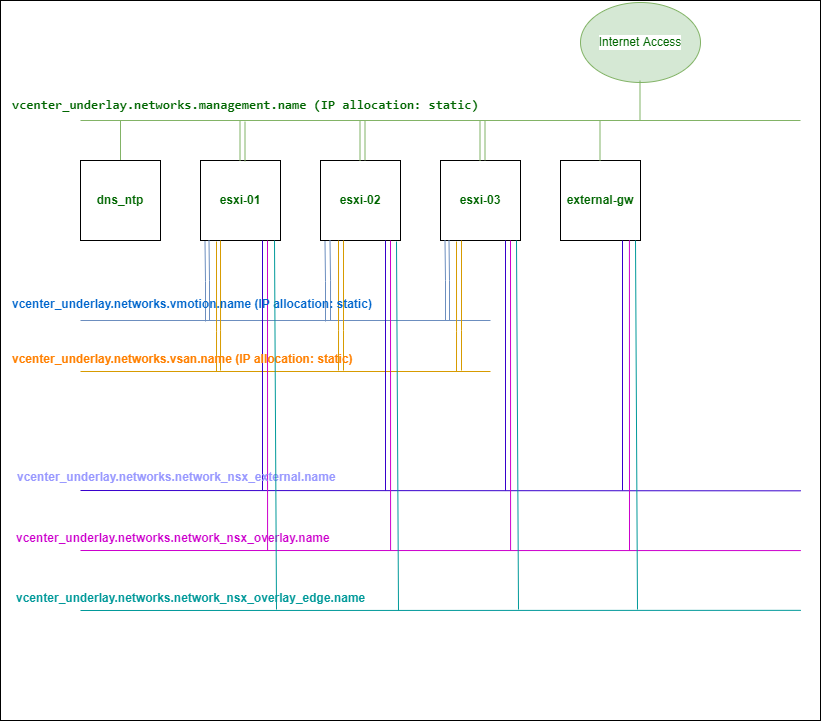

The diagram above was exported from draw.io. Its source (the exported page's mxGraphModel, read from the mxfile embedded in the PNG):
<mxGraphModel dx="813" dy="454" grid="1" gridSize="10" guides="1" tooltips="1" connect="1" arrows="1" fold="1" page="1" pageScale="1" pageWidth="827" pageHeight="1169" math="0" shadow="0">
  <root>
    <mxCell id="0" />
    <mxCell id="1" parent="0" />
    <mxCell id="NUvTVjuGLZdh_kb7xKJ0-16" value="" style="rounded=0;whiteSpace=wrap;html=1;" parent="1" vertex="1">
      <mxGeometry width="820" height="720" as="geometry" />
    </mxCell>
    <mxCell id="0uZdqhv0GIq38JB6qtti-1" value="" style="endArrow=none;html=1;rounded=0;fillColor=#d5e8d4;strokeColor=#82b366;" parent="1" edge="1">
      <mxGeometry width="50" height="50" relative="1" as="geometry">
        <mxPoint x="80" y="120" as="sourcePoint" />
        <mxPoint x="800" y="120" as="targetPoint" />
      </mxGeometry>
    </mxCell>
    <mxCell id="0uZdqhv0GIq38JB6qtti-13" style="edgeStyle=orthogonalEdgeStyle;rounded=0;orthogonalLoop=1;jettySize=auto;html=1;exitX=0.5;exitY=0;exitDx=0;exitDy=0;fontColor=#006600;endArrow=none;endFill=0;fillColor=#d5e8d4;strokeColor=#82b366;" parent="1" source="0uZdqhv0GIq38JB6qtti-3" edge="1">
      <mxGeometry relative="1" as="geometry">
        <mxPoint x="120" y="120" as="targetPoint" />
      </mxGeometry>
    </mxCell>
    <mxCell id="0uZdqhv0GIq38JB6qtti-3" value="&lt;b&gt;dns_ntp&lt;/b&gt;" style="whiteSpace=wrap;html=1;aspect=fixed;labelBackgroundColor=#FFFFFF;fontColor=#006600;" parent="1" vertex="1">
      <mxGeometry x="80" y="160" width="80" height="80" as="geometry" />
    </mxCell>
    <mxCell id="0uZdqhv0GIq38JB6qtti-4" value="&lt;b&gt;esxi-01&lt;/b&gt;" style="whiteSpace=wrap;html=1;aspect=fixed;labelBackgroundColor=#FFFFFF;fontColor=#006600;" parent="1" vertex="1">
      <mxGeometry x="200" y="160" width="80" height="80" as="geometry" />
    </mxCell>
    <mxCell id="0uZdqhv0GIq38JB6qtti-5" value="&lt;b&gt;esxi-02&lt;/b&gt;" style="whiteSpace=wrap;html=1;aspect=fixed;labelBackgroundColor=#FFFFFF;fontColor=#006600;" parent="1" vertex="1">
      <mxGeometry x="320" y="160" width="80" height="80" as="geometry" />
    </mxCell>
    <mxCell id="0uZdqhv0GIq38JB6qtti-6" value="&lt;span&gt;&lt;b&gt;esxi-03&lt;/b&gt;&lt;/span&gt;" style="whiteSpace=wrap;html=1;aspect=fixed;labelBackgroundColor=#FFFFFF;fontColor=#006600;" parent="1" vertex="1">
      <mxGeometry x="440" y="160" width="80" height="80" as="geometry" />
    </mxCell>
    <mxCell id="0uZdqhv0GIq38JB6qtti-7" value="&lt;span&gt;&lt;b&gt;external-gw&lt;br&gt;&lt;/b&gt;&lt;/span&gt;" style="whiteSpace=wrap;html=1;aspect=fixed;labelBackgroundColor=#FFFFFF;fontColor=#006600;" parent="1" vertex="1">
      <mxGeometry x="560" y="160" width="80" height="80" as="geometry" />
    </mxCell>
    <mxCell id="0uZdqhv0GIq38JB6qtti-8" value="" style="endArrow=none;html=1;rounded=0;fillColor=#dae8fc;strokeColor=#6c8ebf;" parent="1" edge="1">
      <mxGeometry width="50" height="50" relative="1" as="geometry">
        <mxPoint x="80" y="320" as="sourcePoint" />
        <mxPoint x="490" y="320" as="targetPoint" />
      </mxGeometry>
    </mxCell>
    <mxCell id="0uZdqhv0GIq38JB6qtti-14" style="edgeStyle=orthogonalEdgeStyle;rounded=0;orthogonalLoop=1;jettySize=auto;html=1;exitX=0.5;exitY=0;exitDx=0;exitDy=0;fontColor=#006600;endArrow=none;endFill=0;fillColor=#d5e8d4;strokeColor=#82b366;" parent="1" edge="1">
      <mxGeometry relative="1" as="geometry">
        <mxPoint x="239.5" y="120" as="targetPoint" />
        <mxPoint x="239.5" y="160" as="sourcePoint" />
      </mxGeometry>
    </mxCell>
    <mxCell id="0uZdqhv0GIq38JB6qtti-15" style="edgeStyle=orthogonalEdgeStyle;rounded=0;orthogonalLoop=1;jettySize=auto;html=1;exitX=0.5;exitY=0;exitDx=0;exitDy=0;fontColor=#006600;endArrow=none;endFill=0;fillColor=#d5e8d4;strokeColor=#82b366;" parent="1" edge="1">
      <mxGeometry relative="1" as="geometry">
        <mxPoint x="359.5" y="120" as="targetPoint" />
        <mxPoint x="359.5" y="160" as="sourcePoint" />
      </mxGeometry>
    </mxCell>
    <mxCell id="0uZdqhv0GIq38JB6qtti-16" style="edgeStyle=orthogonalEdgeStyle;rounded=0;orthogonalLoop=1;jettySize=auto;html=1;exitX=0.5;exitY=0;exitDx=0;exitDy=0;fontColor=#006600;endArrow=none;endFill=0;fillColor=#d5e8d4;strokeColor=#82b366;" parent="1" edge="1">
      <mxGeometry relative="1" as="geometry">
        <mxPoint x="479.5" y="120" as="targetPoint" />
        <mxPoint x="479.5" y="160" as="sourcePoint" />
      </mxGeometry>
    </mxCell>
    <mxCell id="0uZdqhv0GIq38JB6qtti-17" style="edgeStyle=orthogonalEdgeStyle;rounded=0;orthogonalLoop=1;jettySize=auto;html=1;exitX=0.5;exitY=0;exitDx=0;exitDy=0;fontColor=#006600;endArrow=none;endFill=0;fillColor=#d5e8d4;strokeColor=#82b366;" parent="1" edge="1">
      <mxGeometry relative="1" as="geometry">
        <mxPoint x="599.5" y="120" as="targetPoint" />
        <mxPoint x="599.5" y="160" as="sourcePoint" />
      </mxGeometry>
    </mxCell>
    <mxCell id="0uZdqhv0GIq38JB6qtti-18" value="&lt;span style=&quot;text-align: center ; text-indent: 0px ; background-color: rgb(255 , 255 , 255) ; display: inline ; float: none&quot;&gt;&lt;font face=&quot;jetbrains mono, monospace&quot;&gt;&lt;span style=&quot;font-size: 13.0667px&quot;&gt;&lt;b&gt;vcenter_underlay.networks.management.name&lt;/b&gt;&lt;/span&gt;&lt;/font&gt;&lt;b style=&quot;color: rgb(0 , 102 , 0) ; font-family: &amp;#34;jetbrains mono&amp;#34; , monospace ; font-size: 13.0667px ; font-style: normal ; letter-spacing: normal ; text-transform: none ; word-spacing: 0px&quot;&gt;&amp;nbsp;(IP allocation: static)&lt;/b&gt;&lt;/span&gt;" style="text;whiteSpace=wrap;html=1;fontColor=#006600;" parent="1" vertex="1">
      <mxGeometry x="10" y="90" width="540" height="30" as="geometry" />
    </mxCell>
    <mxCell id="0uZdqhv0GIq38JB6qtti-21" style="edgeStyle=orthogonalEdgeStyle;rounded=0;orthogonalLoop=1;jettySize=auto;html=1;fontColor=#006600;endArrow=none;endFill=0;fillColor=#dae8fc;strokeColor=#6c8ebf;" parent="1" edge="1">
      <mxGeometry relative="1" as="geometry">
        <mxPoint x="208.5" y="240" as="targetPoint" />
        <mxPoint x="209" y="320" as="sourcePoint" />
        <Array as="points">
          <mxPoint x="209" y="280" />
        </Array>
      </mxGeometry>
    </mxCell>
    <mxCell id="0uZdqhv0GIq38JB6qtti-22" style="edgeStyle=orthogonalEdgeStyle;rounded=0;orthogonalLoop=1;jettySize=auto;html=1;fontColor=#006600;endArrow=none;endFill=0;fillColor=#dae8fc;strokeColor=#6c8ebf;" parent="1" edge="1">
      <mxGeometry relative="1" as="geometry">
        <mxPoint x="329.5" y="240" as="targetPoint" />
        <mxPoint x="330" y="320" as="sourcePoint" />
        <Array as="points">
          <mxPoint x="330" y="280" />
        </Array>
      </mxGeometry>
    </mxCell>
    <mxCell id="0uZdqhv0GIq38JB6qtti-23" style="edgeStyle=orthogonalEdgeStyle;rounded=0;orthogonalLoop=1;jettySize=auto;html=1;fontColor=#006600;endArrow=none;endFill=0;fillColor=#dae8fc;strokeColor=#6c8ebf;" parent="1" edge="1">
      <mxGeometry relative="1" as="geometry">
        <mxPoint x="444.5" y="240" as="targetPoint" />
        <mxPoint x="445" y="320" as="sourcePoint" />
        <Array as="points">
          <mxPoint x="445" y="280" />
        </Array>
      </mxGeometry>
    </mxCell>
    <mxCell id="0uZdqhv0GIq38JB6qtti-25" value="" style="endArrow=none;html=1;rounded=0;fillColor=#ffe6cc;strokeColor=#d79b00;" parent="1" edge="1">
      <mxGeometry width="50" height="50" relative="1" as="geometry">
        <mxPoint x="80" y="371" as="sourcePoint" />
        <mxPoint x="490" y="371" as="targetPoint" />
      </mxGeometry>
    </mxCell>
    <mxCell id="0uZdqhv0GIq38JB6qtti-36" value="&lt;font color=&quot;#006600&quot;&gt;Internet Access&lt;/font&gt;" style="ellipse;whiteSpace=wrap;html=1;labelBackgroundColor=#FFFFFF;fillColor=#d5e8d4;strokeColor=#82b366;" parent="1" vertex="1">
      <mxGeometry x="580" y="2" width="120" height="80" as="geometry" />
    </mxCell>
    <mxCell id="0uZdqhv0GIq38JB6qtti-37" style="edgeStyle=orthogonalEdgeStyle;rounded=0;orthogonalLoop=1;jettySize=auto;html=1;exitX=0.5;exitY=0;exitDx=0;exitDy=0;fontColor=#006600;endArrow=none;endFill=0;fillColor=#d5e8d4;strokeColor=#82b366;" parent="1" edge="1">
      <mxGeometry relative="1" as="geometry">
        <mxPoint x="639.5" y="80" as="targetPoint" />
        <mxPoint x="639.5" y="120" as="sourcePoint" />
      </mxGeometry>
    </mxCell>
    <mxCell id="mxsjpV2a6uDIbQQoqyXD-5" style="edgeStyle=orthogonalEdgeStyle;rounded=0;orthogonalLoop=1;jettySize=auto;html=1;fontColor=#006600;endArrow=none;endFill=0;fillColor=#ffe6cc;strokeColor=#d79b00;entryX=0.75;entryY=1;entryDx=0;entryDy=0;" edge="1" parent="1">
      <mxGeometry relative="1" as="geometry">
        <mxPoint x="461" y="240" as="targetPoint" />
        <mxPoint x="461" y="370" as="sourcePoint" />
        <Array as="points">
          <mxPoint x="461" y="330" />
          <mxPoint x="461" y="330" />
        </Array>
      </mxGeometry>
    </mxCell>
    <mxCell id="mxsjpV2a6uDIbQQoqyXD-6" style="edgeStyle=orthogonalEdgeStyle;rounded=0;orthogonalLoop=1;jettySize=auto;html=1;fontColor=#006600;endArrow=none;endFill=0;fillColor=#ffe6cc;strokeColor=#d79b00;entryX=0.75;entryY=1;entryDx=0;entryDy=0;" edge="1" parent="1">
      <mxGeometry relative="1" as="geometry">
        <mxPoint x="343" y="240" as="targetPoint" />
        <mxPoint x="343" y="370" as="sourcePoint" />
        <Array as="points">
          <mxPoint x="343" y="330" />
          <mxPoint x="343" y="330" />
        </Array>
      </mxGeometry>
    </mxCell>
    <mxCell id="mxsjpV2a6uDIbQQoqyXD-7" style="edgeStyle=orthogonalEdgeStyle;rounded=0;orthogonalLoop=1;jettySize=auto;html=1;fontColor=#006600;endArrow=none;endFill=0;fillColor=#ffe6cc;strokeColor=#d79b00;entryX=0.75;entryY=1;entryDx=0;entryDy=0;" edge="1" parent="1">
      <mxGeometry relative="1" as="geometry">
        <mxPoint x="220" y="240" as="targetPoint" />
        <mxPoint x="220" y="370" as="sourcePoint" />
        <Array as="points">
          <mxPoint x="220" y="330" />
          <mxPoint x="220" y="330" />
        </Array>
      </mxGeometry>
    </mxCell>
    <mxCell id="mxsjpV2a6uDIbQQoqyXD-10" style="edgeStyle=orthogonalEdgeStyle;rounded=0;orthogonalLoop=1;jettySize=auto;html=1;exitX=0.5;exitY=0;exitDx=0;exitDy=0;fontColor=#006600;endArrow=none;endFill=0;fillColor=#d5e8d4;strokeColor=#82b366;" edge="1" parent="1">
      <mxGeometry relative="1" as="geometry">
        <mxPoint x="244.5" y="121" as="targetPoint" />
        <mxPoint x="244.5" y="161" as="sourcePoint" />
      </mxGeometry>
    </mxCell>
    <mxCell id="mxsjpV2a6uDIbQQoqyXD-11" style="edgeStyle=orthogonalEdgeStyle;rounded=0;orthogonalLoop=1;jettySize=auto;html=1;exitX=0.5;exitY=0;exitDx=0;exitDy=0;fontColor=#006600;endArrow=none;endFill=0;fillColor=#d5e8d4;strokeColor=#82b366;" edge="1" parent="1">
      <mxGeometry relative="1" as="geometry">
        <mxPoint x="364.5" y="120" as="targetPoint" />
        <mxPoint x="364.5" y="160" as="sourcePoint" />
      </mxGeometry>
    </mxCell>
    <mxCell id="mxsjpV2a6uDIbQQoqyXD-12" style="edgeStyle=orthogonalEdgeStyle;rounded=0;orthogonalLoop=1;jettySize=auto;html=1;exitX=0.5;exitY=0;exitDx=0;exitDy=0;fontColor=#006600;endArrow=none;endFill=0;fillColor=#d5e8d4;strokeColor=#82b366;" edge="1" parent="1">
      <mxGeometry relative="1" as="geometry">
        <mxPoint x="484.5" y="120" as="targetPoint" />
        <mxPoint x="484.5" y="160" as="sourcePoint" />
      </mxGeometry>
    </mxCell>
    <mxCell id="mxsjpV2a6uDIbQQoqyXD-14" style="edgeStyle=orthogonalEdgeStyle;rounded=0;orthogonalLoop=1;jettySize=auto;html=1;fontColor=#006600;endArrow=none;endFill=0;fillColor=#dae8fc;strokeColor=#6c8ebf;" edge="1" parent="1">
      <mxGeometry relative="1" as="geometry">
        <mxPoint x="204.5" y="240.9999999999999" as="targetPoint" />
        <mxPoint x="205" y="320.9999999999999" as="sourcePoint" />
        <Array as="points">
          <mxPoint x="205" y="281" />
        </Array>
      </mxGeometry>
    </mxCell>
    <mxCell id="mxsjpV2a6uDIbQQoqyXD-15" style="edgeStyle=orthogonalEdgeStyle;rounded=0;orthogonalLoop=1;jettySize=auto;html=1;fontColor=#006600;endArrow=none;endFill=0;fillColor=#ffe6cc;strokeColor=#d79b00;entryX=0.75;entryY=1;entryDx=0;entryDy=0;" edge="1" parent="1">
      <mxGeometry relative="1" as="geometry">
        <mxPoint x="216" y="240.9999999999999" as="targetPoint" />
        <mxPoint x="216" y="371" as="sourcePoint" />
        <Array as="points">
          <mxPoint x="216" y="331" />
          <mxPoint x="216" y="331" />
        </Array>
      </mxGeometry>
    </mxCell>
    <mxCell id="mxsjpV2a6uDIbQQoqyXD-16" style="edgeStyle=orthogonalEdgeStyle;rounded=0;orthogonalLoop=1;jettySize=auto;html=1;fontColor=#006600;endArrow=none;endFill=0;fillColor=#dae8fc;strokeColor=#6c8ebf;" edge="1" parent="1">
      <mxGeometry relative="1" as="geometry">
        <mxPoint x="324.5" y="240.9999999999999" as="targetPoint" />
        <mxPoint x="325" y="320.9999999999999" as="sourcePoint" />
        <Array as="points">
          <mxPoint x="325" y="281" />
        </Array>
      </mxGeometry>
    </mxCell>
    <mxCell id="mxsjpV2a6uDIbQQoqyXD-17" style="edgeStyle=orthogonalEdgeStyle;rounded=0;orthogonalLoop=1;jettySize=auto;html=1;fontColor=#006600;endArrow=none;endFill=0;fillColor=#ffe6cc;strokeColor=#d79b00;entryX=0.75;entryY=1;entryDx=0;entryDy=0;" edge="1" parent="1">
      <mxGeometry relative="1" as="geometry">
        <mxPoint x="338" y="239.9999999999999" as="targetPoint" />
        <mxPoint x="338" y="370" as="sourcePoint" />
        <Array as="points">
          <mxPoint x="338" y="330" />
          <mxPoint x="338" y="330" />
        </Array>
      </mxGeometry>
    </mxCell>
    <mxCell id="mxsjpV2a6uDIbQQoqyXD-18" style="edgeStyle=orthogonalEdgeStyle;rounded=0;orthogonalLoop=1;jettySize=auto;html=1;fontColor=#006600;endArrow=none;endFill=0;fillColor=#ffe6cc;strokeColor=#d79b00;entryX=0.75;entryY=1;entryDx=0;entryDy=0;" edge="1" parent="1">
      <mxGeometry relative="1" as="geometry">
        <mxPoint x="456" y="240.9999999999999" as="targetPoint" />
        <mxPoint x="456" y="371" as="sourcePoint" />
        <Array as="points">
          <mxPoint x="456" y="331" />
          <mxPoint x="456" y="331" />
        </Array>
      </mxGeometry>
    </mxCell>
    <mxCell id="mxsjpV2a6uDIbQQoqyXD-19" value="" style="endArrow=none;html=1;rounded=0;fillColor=#6a00ff;strokeColor=#3700CC;entryX=0.976;entryY=0.681;entryDx=0;entryDy=0;entryPerimeter=0;" edge="1" parent="1" target="NUvTVjuGLZdh_kb7xKJ0-16">
      <mxGeometry width="50" height="50" relative="1" as="geometry">
        <mxPoint x="80" y="490" as="sourcePoint" />
        <mxPoint x="520" y="490" as="targetPoint" />
      </mxGeometry>
    </mxCell>
    <mxCell id="mxsjpV2a6uDIbQQoqyXD-20" value="" style="endArrow=none;html=1;rounded=0;fillColor=#e3c800;strokeColor=#CC00CC;entryX=0.976;entryY=0.764;entryDx=0;entryDy=0;entryPerimeter=0;" edge="1" parent="1" target="NUvTVjuGLZdh_kb7xKJ0-16">
      <mxGeometry width="50" height="50" relative="1" as="geometry">
        <mxPoint x="80" y="550" as="sourcePoint" />
        <mxPoint x="520" y="550" as="targetPoint" />
      </mxGeometry>
    </mxCell>
    <mxCell id="mxsjpV2a6uDIbQQoqyXD-21" value="" style="endArrow=none;html=1;rounded=0;fillColor=#e51400;strokeColor=#009999;entryX=0.976;entryY=0.847;entryDx=0;entryDy=0;entryPerimeter=0;" edge="1" parent="1" target="NUvTVjuGLZdh_kb7xKJ0-16">
      <mxGeometry width="50" height="50" relative="1" as="geometry">
        <mxPoint x="80" y="610" as="sourcePoint" />
        <mxPoint x="520" y="610" as="targetPoint" />
      </mxGeometry>
    </mxCell>
    <mxCell id="mxsjpV2a6uDIbQQoqyXD-22" value="" style="endArrow=none;html=1;rounded=0;fillColor=#6a00ff;strokeColor=#3700CC;exitX=0.25;exitY=1;exitDx=0;exitDy=0;" edge="1" parent="1">
      <mxGeometry width="50" height="50" relative="1" as="geometry">
        <mxPoint x="262" y="240" as="sourcePoint" />
        <mxPoint x="262" y="490" as="targetPoint" />
      </mxGeometry>
    </mxCell>
    <mxCell id="mxsjpV2a6uDIbQQoqyXD-23" value="" style="endArrow=none;html=1;rounded=0;fillColor=#6a00ff;strokeColor=#3700CC;exitX=0.25;exitY=1;exitDx=0;exitDy=0;" edge="1" parent="1">
      <mxGeometry width="50" height="50" relative="1" as="geometry">
        <mxPoint x="385" y="240.0000000000001" as="sourcePoint" />
        <mxPoint x="385" y="490" as="targetPoint" />
      </mxGeometry>
    </mxCell>
    <mxCell id="mxsjpV2a6uDIbQQoqyXD-24" value="" style="endArrow=none;html=1;rounded=0;fillColor=#6a00ff;strokeColor=#3700CC;exitX=0.25;exitY=1;exitDx=0;exitDy=0;" edge="1" parent="1">
      <mxGeometry width="50" height="50" relative="1" as="geometry">
        <mxPoint x="505" y="240.0000000000001" as="sourcePoint" />
        <mxPoint x="505" y="490" as="targetPoint" />
      </mxGeometry>
    </mxCell>
    <mxCell id="mxsjpV2a6uDIbQQoqyXD-25" value="" style="endArrow=none;html=1;rounded=0;fillColor=#6a00ff;strokeColor=#3700CC;exitX=0.25;exitY=1;exitDx=0;exitDy=0;" edge="1" parent="1">
      <mxGeometry width="50" height="50" relative="1" as="geometry">
        <mxPoint x="622" y="240.0000000000001" as="sourcePoint" />
        <mxPoint x="622" y="490" as="targetPoint" />
      </mxGeometry>
    </mxCell>
    <mxCell id="mxsjpV2a6uDIbQQoqyXD-27" value="&lt;b&gt;&lt;font&gt;vcenter_underlay.networks.network_nsx_overlay.name&lt;/font&gt;&lt;/b&gt;" style="text;whiteSpace=wrap;html=1;fillColor=none;strokeColor=none;fontColor=#CC00CC;" vertex="1" parent="1">
      <mxGeometry x="14" y="524" width="400" height="30" as="geometry" />
    </mxCell>
    <mxCell id="mxsjpV2a6uDIbQQoqyXD-28" value="&lt;font&gt;&lt;b&gt;vcenter_underlay.networks.network_nsx_overlay_edge.name&lt;/b&gt;&lt;/font&gt;" style="text;whiteSpace=wrap;html=1;fillColor=none;strokeColor=none;fontColor=#009999;" vertex="1" parent="1">
      <mxGeometry x="14" y="584" width="400" height="30" as="geometry" />
    </mxCell>
    <mxCell id="mxsjpV2a6uDIbQQoqyXD-29" value="" style="endArrow=none;html=1;rounded=0;fillColor=#e3c800;strokeColor=#CC00CC;exitX=0.756;exitY=0.333;exitDx=0;exitDy=0;exitPerimeter=0;" edge="1" parent="1">
      <mxGeometry width="50" height="50" relative="1" as="geometry">
        <mxPoint x="628.9199999999998" y="239.76" as="sourcePoint" />
        <mxPoint x="629" y="550" as="targetPoint" />
      </mxGeometry>
    </mxCell>
    <mxCell id="mxsjpV2a6uDIbQQoqyXD-31" value="" style="endArrow=none;html=1;rounded=0;fillColor=#e3c800;strokeColor=#CC00CC;exitX=0.756;exitY=0.333;exitDx=0;exitDy=0;exitPerimeter=0;" edge="1" parent="1">
      <mxGeometry width="50" height="50" relative="1" as="geometry">
        <mxPoint x="510.0000000000001" y="240.0000000000001" as="sourcePoint" />
        <mxPoint x="510.08000000000004" y="550.24" as="targetPoint" />
      </mxGeometry>
    </mxCell>
    <mxCell id="mxsjpV2a6uDIbQQoqyXD-32" value="" style="endArrow=none;html=1;rounded=0;fillColor=#e3c800;strokeColor=#CC00CC;exitX=0.756;exitY=0.333;exitDx=0;exitDy=0;exitPerimeter=0;" edge="1" parent="1">
      <mxGeometry width="50" height="50" relative="1" as="geometry">
        <mxPoint x="390.0000000000001" y="240.0000000000001" as="sourcePoint" />
        <mxPoint x="390.08000000000004" y="550.24" as="targetPoint" />
      </mxGeometry>
    </mxCell>
    <mxCell id="mxsjpV2a6uDIbQQoqyXD-33" value="" style="endArrow=none;html=1;rounded=0;fillColor=#e3c800;strokeColor=#CC00CC;exitX=0.756;exitY=0.333;exitDx=0;exitDy=0;exitPerimeter=0;" edge="1" parent="1">
      <mxGeometry width="50" height="50" relative="1" as="geometry">
        <mxPoint x="267.00000000000006" y="240.0000000000001" as="sourcePoint" />
        <mxPoint x="267.08" y="550.24" as="targetPoint" />
      </mxGeometry>
    </mxCell>
    <mxCell id="0uZdqhv0GIq38JB6qtti-20" value="&lt;b&gt;vcenter_underlay.networks.vmotion.name (IP allocation: static)&lt;/b&gt;" style="text;whiteSpace=wrap;html=1;fillColor=none;strokeColor=none;fontColor=#0066CC;" parent="1" vertex="1">
      <mxGeometry x="10" y="290" width="400" height="30" as="geometry" />
    </mxCell>
    <mxCell id="0uZdqhv0GIq38JB6qtti-28" value="&lt;b&gt;vcenter_underlay.networks.vsan.name (IP allocation: static)&lt;/b&gt;" style="text;whiteSpace=wrap;html=1;fontColor=#FF8000;" parent="1" vertex="1">
      <mxGeometry x="10" y="345" width="400" height="30" as="geometry" />
    </mxCell>
    <mxCell id="mxsjpV2a6uDIbQQoqyXD-26" value="&lt;b&gt;vcenter_underlay.networks.network_nsx_external.name&lt;/b&gt;" style="text;whiteSpace=wrap;html=1;fillColor=none;strokeColor=none;fontColor=#9999FF;" vertex="1" parent="1">
      <mxGeometry x="15" y="463" width="400" height="30" as="geometry" />
    </mxCell>
    <mxCell id="mxsjpV2a6uDIbQQoqyXD-34" value="" style="endArrow=none;html=1;rounded=0;fillColor=#e3c800;strokeColor=#009999;exitX=0.756;exitY=0.333;exitDx=0;exitDy=0;exitPerimeter=0;" edge="1" parent="1">
      <mxGeometry width="50" height="50" relative="1" as="geometry">
        <mxPoint x="396" y="241.0000000000001" as="sourcePoint" />
        <mxPoint x="398" y="610" as="targetPoint" />
      </mxGeometry>
    </mxCell>
    <mxCell id="mxsjpV2a6uDIbQQoqyXD-35" value="" style="endArrow=none;html=1;rounded=0;fillColor=#e3c800;strokeColor=#009999;exitX=0.756;exitY=0.333;exitDx=0;exitDy=0;exitPerimeter=0;" edge="1" parent="1">
      <mxGeometry width="50" height="50" relative="1" as="geometry">
        <mxPoint x="274" y="240.0000000000001" as="sourcePoint" />
        <mxPoint x="276" y="609" as="targetPoint" />
      </mxGeometry>
    </mxCell>
    <mxCell id="mxsjpV2a6uDIbQQoqyXD-36" value="" style="endArrow=none;html=1;rounded=0;fillColor=#e3c800;strokeColor=#009999;exitX=0.756;exitY=0.333;exitDx=0;exitDy=0;exitPerimeter=0;" edge="1" parent="1">
      <mxGeometry width="50" height="50" relative="1" as="geometry">
        <mxPoint x="516" y="240.0000000000001" as="sourcePoint" />
        <mxPoint x="518" y="609" as="targetPoint" />
      </mxGeometry>
    </mxCell>
    <mxCell id="mxsjpV2a6uDIbQQoqyXD-38" value="" style="endArrow=none;html=1;rounded=0;fillColor=#e3c800;strokeColor=#009999;exitX=0.756;exitY=0.333;exitDx=0;exitDy=0;exitPerimeter=0;" edge="1" parent="1">
      <mxGeometry width="50" height="50" relative="1" as="geometry">
        <mxPoint x="635" y="240.0000000000001" as="sourcePoint" />
        <mxPoint x="637" y="609" as="targetPoint" />
      </mxGeometry>
    </mxCell>
    <mxCell id="mxsjpV2a6uDIbQQoqyXD-41" style="edgeStyle=orthogonalEdgeStyle;rounded=0;orthogonalLoop=1;jettySize=auto;html=1;fontColor=#006600;endArrow=none;endFill=0;fillColor=#dae8fc;strokeColor=#6c8ebf;" edge="1" parent="1">
      <mxGeometry relative="1" as="geometry">
        <mxPoint x="448.5" y="240" as="targetPoint" />
        <mxPoint x="449" y="320" as="sourcePoint" />
        <Array as="points">
          <mxPoint x="449" y="280" />
        </Array>
      </mxGeometry>
    </mxCell>
  </root>
</mxGraphModel>